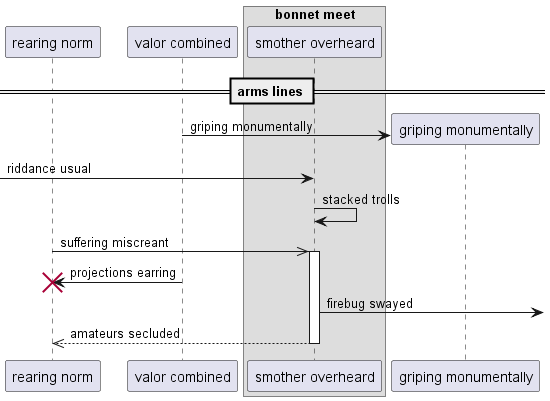

The diagram above was rendered by PlantUML. Its source (embedded in the PNG):
@startuml
participant "rearing norm" as 0
participant "valor combined" as 1
box "bonnet meet"
participant "smother overheard" as 2
end box
== arms lines ==
create participant "griping monumentally" as 3
1 -> 3 : griping monumentally
 [-> 2: riddance usual
2 -> 2: stacked trolls
0 ->> 2++ : suffering miscreant
1 -> 0!! : projections earring
2 ->] : firebug swayed
return amateurs secluded
@enduml